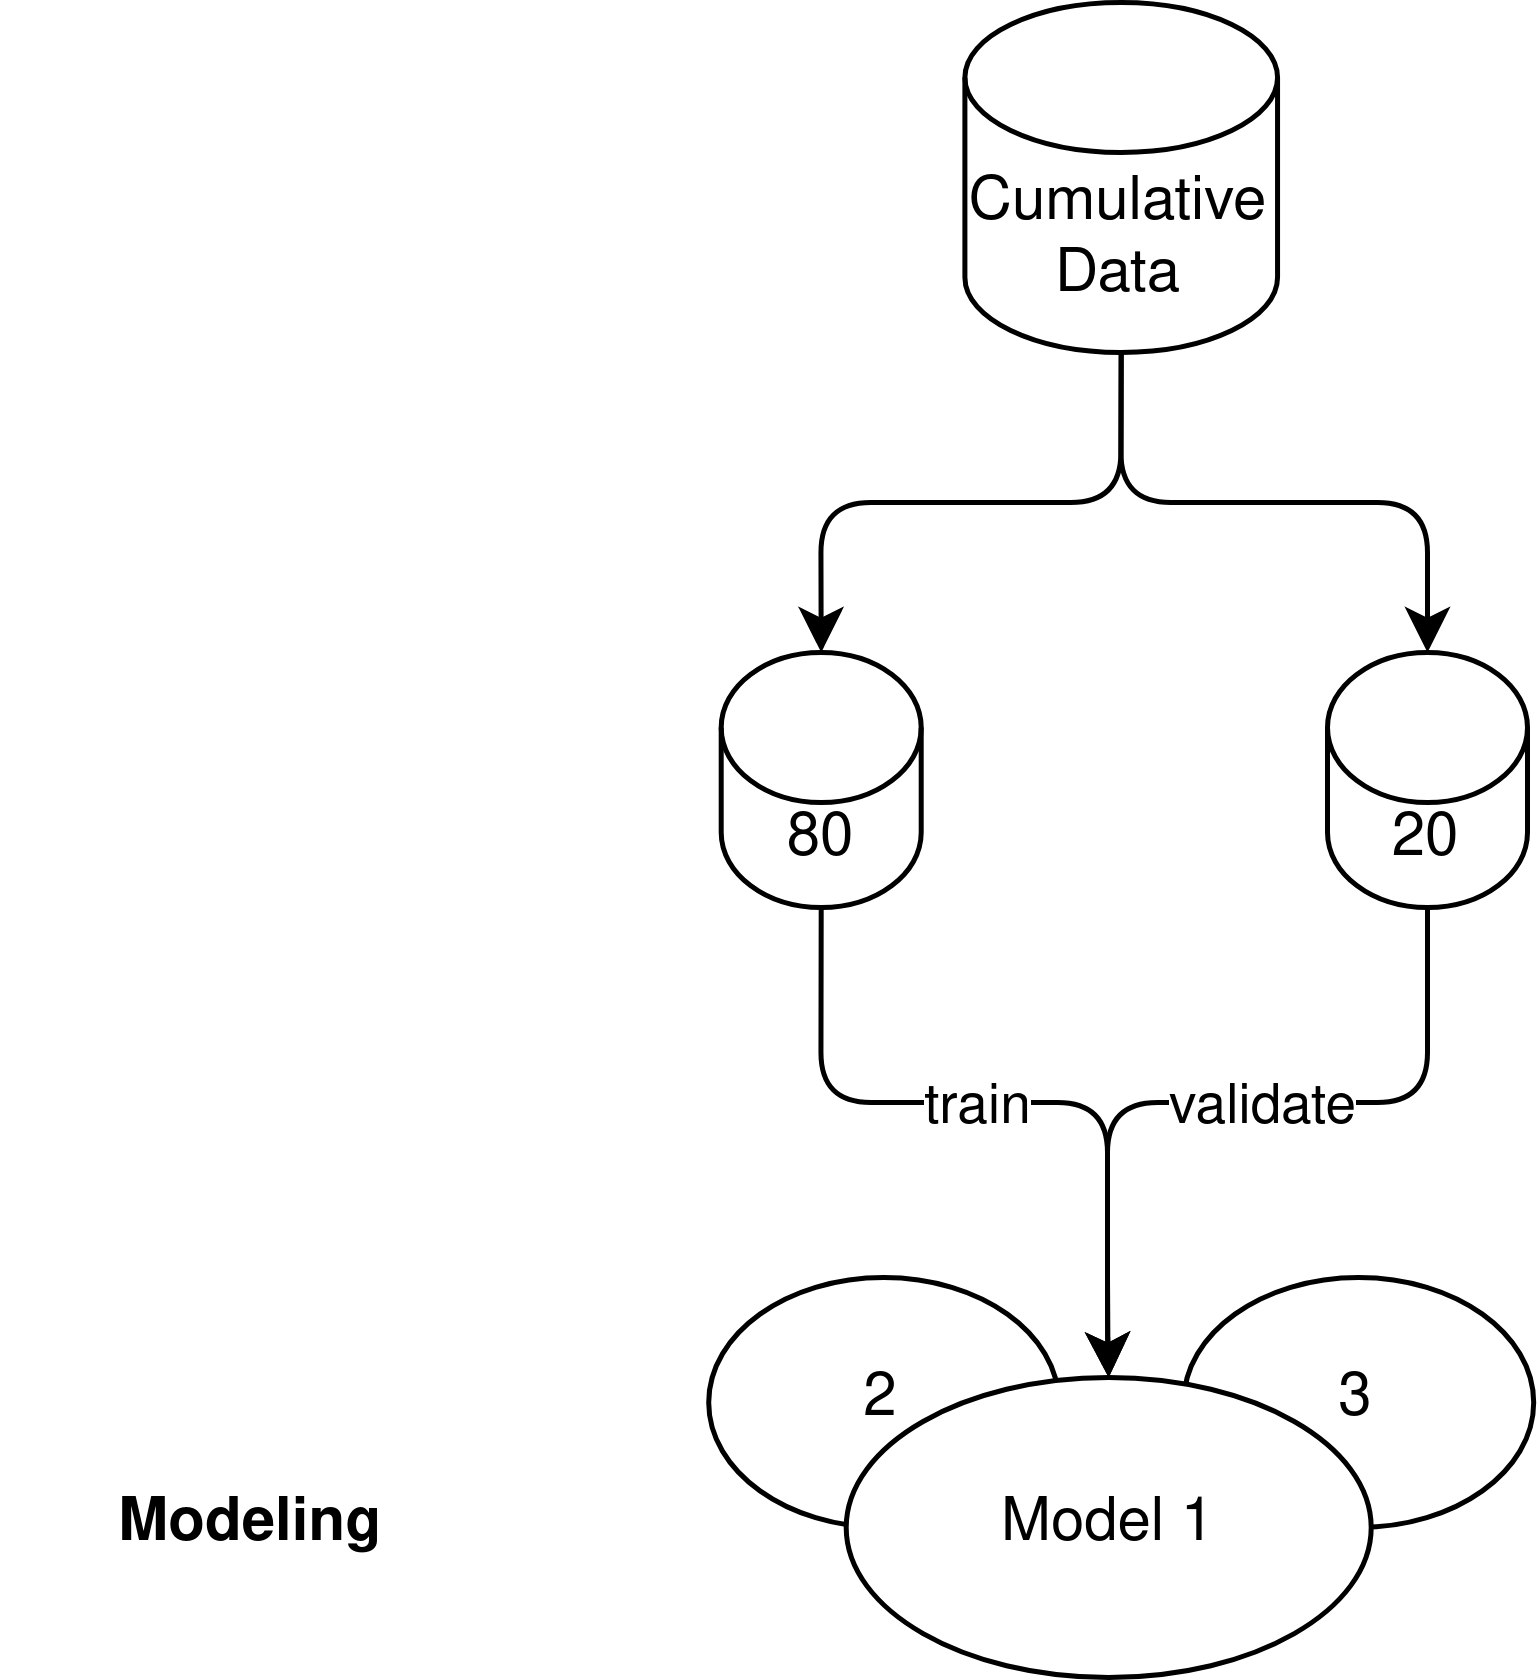

The diagram above was exported from draw.io. Its source (the exported page's mxGraphModel, read from the mxfile embedded in the PNG):
<mxGraphModel dx="3857" dy="1865" grid="1" gridSize="10" guides="1" tooltips="1" connect="1" arrows="1" fold="1" page="1" pageScale="1" pageWidth="827" pageHeight="1169" math="0" shadow="0">
  <root>
    <mxCell id="0" />
    <mxCell id="1" parent="0" />
    <mxCell id="2" style="edgeStyle=orthogonalEdgeStyle;rounded=1;orthogonalLoop=1;jettySize=auto;html=1;entryX=0.5;entryY=0;entryDx=0;entryDy=0;exitX=0.5;exitY=1;exitDx=0;exitDy=0;exitPerimeter=0;" edge="1" source="4" target="10" parent="1">
      <mxGeometry relative="1" as="geometry">
        <mxPoint x="1340.74" y="350" as="targetPoint" />
        <Array as="points">
          <mxPoint x="1251" y="305" />
          <mxPoint x="1308" y="305" />
          <mxPoint x="1308" y="350" />
        </Array>
      </mxGeometry>
    </mxCell>
    <mxCell id="3" value="train" style="edgeLabel;html=1;align=center;verticalAlign=middle;resizable=0;points=[];" vertex="1" connectable="0" parent="2">
      <mxGeometry x="-0.2942" y="-1" relative="1" as="geometry">
        <mxPoint x="16" y="-1" as="offset" />
      </mxGeometry>
    </mxCell>
    <mxCell id="4" value="80" style="shape=cylinder3;whiteSpace=wrap;html=1;boundedLbl=1;backgroundOutline=1;size=15;" vertex="1" parent="1">
      <mxGeometry x="1230.74" y="215" width="40" height="51" as="geometry" />
    </mxCell>
    <mxCell id="5" style="edgeStyle=orthogonalEdgeStyle;rounded=1;orthogonalLoop=1;jettySize=auto;html=1;entryX=0.5;entryY=0;entryDx=0;entryDy=0;exitX=0.5;exitY=1;exitDx=0;exitDy=0;exitPerimeter=0;" edge="1" source="7" target="10" parent="1">
      <mxGeometry relative="1" as="geometry">
        <Array as="points">
          <mxPoint x="1372" y="305" />
          <mxPoint x="1308" y="305" />
          <mxPoint x="1308" y="350" />
        </Array>
      </mxGeometry>
    </mxCell>
    <mxCell id="6" value="validate" style="edgeLabel;html=1;align=center;verticalAlign=middle;resizable=0;points=[];" vertex="1" connectable="0" parent="5">
      <mxGeometry x="-0.1187" y="-1" relative="1" as="geometry">
        <mxPoint x="-3" y="1" as="offset" />
      </mxGeometry>
    </mxCell>
    <mxCell id="7" value="20" style="shape=cylinder3;whiteSpace=wrap;html=1;boundedLbl=1;backgroundOutline=1;size=15;" vertex="1" parent="1">
      <mxGeometry x="1352" y="215" width="40" height="51" as="geometry" />
    </mxCell>
    <mxCell id="8" value="3" style="ellipse;whiteSpace=wrap;html=1;fillColor=default;" vertex="1" parent="1">
      <mxGeometry x="1323.24" y="340" width="70" height="50" as="geometry" />
    </mxCell>
    <mxCell id="9" value="2" style="ellipse;whiteSpace=wrap;html=1;fillColor=default;" vertex="1" parent="1">
      <mxGeometry x="1228.24" y="340" width="70" height="50" as="geometry" />
    </mxCell>
    <mxCell id="10" value="Model 1" style="ellipse;whiteSpace=wrap;html=1;" vertex="1" parent="1">
      <mxGeometry x="1255.74" y="360" width="105" height="60" as="geometry" />
    </mxCell>
    <mxCell id="11" style="edgeStyle=orthogonalEdgeStyle;rounded=1;orthogonalLoop=1;jettySize=auto;html=1;entryX=0.5;entryY=0;entryDx=0;entryDy=0;entryPerimeter=0;endArrow=classic;endFill=1;exitX=0.5;exitY=1;exitDx=0;exitDy=0;exitPerimeter=0;" edge="1" source="13" target="4" parent="1">
      <mxGeometry relative="1" as="geometry">
        <mxPoint x="1310.75" y="155" as="sourcePoint" />
        <Array as="points">
          <mxPoint x="1311" y="185" />
          <mxPoint x="1251" y="185" />
        </Array>
      </mxGeometry>
    </mxCell>
    <mxCell id="12" style="edgeStyle=orthogonalEdgeStyle;rounded=1;orthogonalLoop=1;jettySize=auto;html=1;entryX=0.5;entryY=0;entryDx=0;entryDy=0;entryPerimeter=0;endArrow=classic;endFill=1;exitX=0.5;exitY=1;exitDx=0;exitDy=0;exitPerimeter=0;" edge="1" source="13" target="7" parent="1">
      <mxGeometry relative="1" as="geometry">
        <mxPoint x="1310.75" y="155" as="sourcePoint" />
        <Array as="points">
          <mxPoint x="1311" y="185" />
          <mxPoint x="1372" y="185" />
        </Array>
      </mxGeometry>
    </mxCell>
    <mxCell id="13" value="Cumulative Data" style="shape=cylinder3;whiteSpace=wrap;html=1;boundedLbl=1;backgroundOutline=1;size=15;" vertex="1" parent="1">
      <mxGeometry x="1279.48" y="85" width="62.53" height="70" as="geometry" />
    </mxCell>
    <mxCell id="14" value="Modeling" style="text;html=1;strokeColor=none;fillColor=none;align=center;verticalAlign=middle;whiteSpace=wrap;rounded=0;fontStyle=1" vertex="1" parent="1">
      <mxGeometry x="1087" y="370" width="100" height="40" as="geometry" />
    </mxCell>
  </root>
</mxGraphModel>